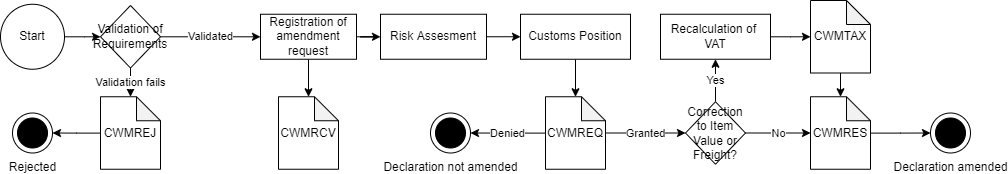

The diagram above was exported from draw.io. Its source (the exported page's mxGraphModel, read from the mxfile embedded in the PNG):
<mxGraphModel dx="2035" dy="464" grid="1" gridSize="10" guides="1" tooltips="1" connect="1" arrows="1" fold="1" page="1" pageScale="1" pageWidth="1169" pageHeight="1654" math="0" shadow="0">
  <root>
    <mxCell id="0" />
    <mxCell id="1" parent="0" />
    <mxCell id="-_rtwEsqkwzl_7wPjmey-20" value="Rejected" style="shape=mxgraph.sysml.actFinal;html=1;verticalLabelPosition=bottom;labelBackgroundColor=#ffffff;verticalAlign=top;" parent="1" vertex="1">
      <mxGeometry x="-798" y="822.5" width="40" height="40" as="geometry" />
    </mxCell>
    <mxCell id="-_rtwEsqkwzl_7wPjmey-21" value="Risk Assesment" style="whiteSpace=wrap;html=1;" parent="1" vertex="1">
      <mxGeometry x="-430" y="723.75" width="106" height="45" as="geometry" />
    </mxCell>
    <mxCell id="-_rtwEsqkwzl_7wPjmey-22" value="" style="edgeStyle=orthogonalEdgeStyle;rounded=0;orthogonalLoop=1;jettySize=auto;html=1;" parent="1" source="-_rtwEsqkwzl_7wPjmey-23" target="-_rtwEsqkwzl_7wPjmey-29" edge="1">
      <mxGeometry relative="1" as="geometry" />
    </mxCell>
    <mxCell id="-_rtwEsqkwzl_7wPjmey-23" value="Start" style="ellipse;whiteSpace=wrap;html=1;" parent="1" vertex="1">
      <mxGeometry x="-810" y="713.75" width="64" height="65" as="geometry" />
    </mxCell>
    <mxCell id="-_rtwEsqkwzl_7wPjmey-24" value="" style="edgeStyle=orthogonalEdgeStyle;rounded=0;orthogonalLoop=1;jettySize=auto;html=1;" parent="1" source="-_rtwEsqkwzl_7wPjmey-26" target="-_rtwEsqkwzl_7wPjmey-21" edge="1">
      <mxGeometry relative="1" as="geometry" />
    </mxCell>
    <mxCell id="-_rtwEsqkwzl_7wPjmey-25" value="" style="edgeStyle=orthogonalEdgeStyle;rounded=0;orthogonalLoop=1;jettySize=auto;html=1;" parent="1" source="-_rtwEsqkwzl_7wPjmey-26" target="-_rtwEsqkwzl_7wPjmey-36" edge="1">
      <mxGeometry relative="1" as="geometry" />
    </mxCell>
    <mxCell id="-_rtwEsqkwzl_7wPjmey-26" value="Registration of amendment request" style="whiteSpace=wrap;html=1;" parent="1" vertex="1">
      <mxGeometry x="-550" y="723.75" width="96" height="45" as="geometry" />
    </mxCell>
    <mxCell id="-_rtwEsqkwzl_7wPjmey-27" value="Validated" style="edgeStyle=orthogonalEdgeStyle;rounded=0;orthogonalLoop=1;jettySize=auto;html=1;" parent="1" source="-_rtwEsqkwzl_7wPjmey-29" target="-_rtwEsqkwzl_7wPjmey-26" edge="1">
      <mxGeometry relative="1" as="geometry" />
    </mxCell>
    <mxCell id="-_rtwEsqkwzl_7wPjmey-28" value="Validation fails" style="edgeStyle=orthogonalEdgeStyle;rounded=0;orthogonalLoop=1;jettySize=auto;html=1;" parent="1" source="-_rtwEsqkwzl_7wPjmey-29" target="-_rtwEsqkwzl_7wPjmey-38" edge="1">
      <mxGeometry relative="1" as="geometry" />
    </mxCell>
    <mxCell id="-_rtwEsqkwzl_7wPjmey-29" value="Validation of Requirements" style="rhombus;whiteSpace=wrap;html=1;" parent="1" vertex="1">
      <mxGeometry x="-710" y="715" width="60" height="62.5" as="geometry" />
    </mxCell>
    <mxCell id="-_rtwEsqkwzl_7wPjmey-30" value="" style="edgeStyle=orthogonalEdgeStyle;rounded=0;orthogonalLoop=1;jettySize=auto;html=1;" parent="1" source="-_rtwEsqkwzl_7wPjmey-31" target="-_rtwEsqkwzl_7wPjmey-35" edge="1">
      <mxGeometry relative="1" as="geometry" />
    </mxCell>
    <mxCell id="-_rtwEsqkwzl_7wPjmey-31" value="Customs Position" style="whiteSpace=wrap;html=1;" parent="1" vertex="1">
      <mxGeometry x="-290" y="723.75" width="110" height="45" as="geometry" />
    </mxCell>
    <mxCell id="-_rtwEsqkwzl_7wPjmey-32" value="" style="endArrow=classic;html=1;rounded=0;exitX=1;exitY=0.5;exitDx=0;exitDy=0;entryX=0;entryY=0.5;entryDx=0;entryDy=0;" parent="1" source="-_rtwEsqkwzl_7wPjmey-21" target="-_rtwEsqkwzl_7wPjmey-31" edge="1">
      <mxGeometry width="50" height="50" relative="1" as="geometry">
        <mxPoint x="-390" y="688.75" as="sourcePoint" />
        <mxPoint x="-340" y="638.75" as="targetPoint" />
      </mxGeometry>
    </mxCell>
    <mxCell id="-_rtwEsqkwzl_7wPjmey-33" value="Declaration amended" style="shape=mxgraph.sysml.actFinal;html=1;verticalLabelPosition=bottom;labelBackgroundColor=#ffffff;verticalAlign=top;" parent="1" vertex="1">
      <mxGeometry x="120" y="822.5" width="40" height="40" as="geometry" />
    </mxCell>
    <mxCell id="-_rtwEsqkwzl_7wPjmey-34" value="Granted" style="edgeStyle=orthogonalEdgeStyle;rounded=0;orthogonalLoop=1;jettySize=auto;html=1;" parent="1" source="-_rtwEsqkwzl_7wPjmey-35" target="-_rtwEsqkwzl_7wPjmey-41" edge="1">
      <mxGeometry relative="1" as="geometry" />
    </mxCell>
    <mxCell id="-_rtwEsqkwzl_7wPjmey-50" value="Denied" style="edgeStyle=orthogonalEdgeStyle;rounded=0;orthogonalLoop=1;jettySize=auto;html=1;" parent="1" source="-_rtwEsqkwzl_7wPjmey-35" target="-_rtwEsqkwzl_7wPjmey-49" edge="1">
      <mxGeometry relative="1" as="geometry" />
    </mxCell>
    <mxCell id="-_rtwEsqkwzl_7wPjmey-35" value="CWMREQ" style="shape=note;whiteSpace=wrap;html=1;backgroundOutline=1;darkOpacity=0.05;size=24;" parent="1" vertex="1">
      <mxGeometry x="-265" y="806.25" width="60" height="72.5" as="geometry" />
    </mxCell>
    <mxCell id="-_rtwEsqkwzl_7wPjmey-36" value="CWMRCV" style="shape=note;whiteSpace=wrap;html=1;backgroundOutline=1;darkOpacity=0.05;size=24;" parent="1" vertex="1">
      <mxGeometry x="-532" y="806.25" width="60" height="72.5" as="geometry" />
    </mxCell>
    <mxCell id="-_rtwEsqkwzl_7wPjmey-37" value="" style="edgeStyle=orthogonalEdgeStyle;rounded=0;orthogonalLoop=1;jettySize=auto;html=1;" parent="1" source="-_rtwEsqkwzl_7wPjmey-38" target="-_rtwEsqkwzl_7wPjmey-20" edge="1">
      <mxGeometry relative="1" as="geometry" />
    </mxCell>
    <mxCell id="-_rtwEsqkwzl_7wPjmey-38" value="CWMREJ" style="shape=note;whiteSpace=wrap;html=1;backgroundOutline=1;darkOpacity=0.05;size=24;" parent="1" vertex="1">
      <mxGeometry x="-710" y="806.25" width="60" height="72.5" as="geometry" />
    </mxCell>
    <mxCell id="-_rtwEsqkwzl_7wPjmey-40" value="Yes" style="edgeStyle=orthogonalEdgeStyle;rounded=0;orthogonalLoop=1;jettySize=auto;html=1;" parent="1" source="-_rtwEsqkwzl_7wPjmey-41" target="-_rtwEsqkwzl_7wPjmey-45" edge="1">
      <mxGeometry relative="1" as="geometry" />
    </mxCell>
    <mxCell id="-_rtwEsqkwzl_7wPjmey-47" value="No" style="edgeStyle=orthogonalEdgeStyle;rounded=0;orthogonalLoop=1;jettySize=auto;html=1;" parent="1" source="-_rtwEsqkwzl_7wPjmey-41" target="-_rtwEsqkwzl_7wPjmey-46" edge="1">
      <mxGeometry relative="1" as="geometry" />
    </mxCell>
    <mxCell id="-_rtwEsqkwzl_7wPjmey-41" value="Correction to Item Value or&lt;br&gt;Freight?" style="rhombus;whiteSpace=wrap;html=1;" parent="1" vertex="1">
      <mxGeometry x="-125" y="811.25" width="60" height="62.5" as="geometry" />
    </mxCell>
    <mxCell id="-_rtwEsqkwzl_7wPjmey-48" value="" style="edgeStyle=orthogonalEdgeStyle;rounded=0;orthogonalLoop=1;jettySize=auto;html=1;" parent="1" source="-_rtwEsqkwzl_7wPjmey-43" target="-_rtwEsqkwzl_7wPjmey-46" edge="1">
      <mxGeometry relative="1" as="geometry" />
    </mxCell>
    <mxCell id="-_rtwEsqkwzl_7wPjmey-43" value="CWMTAX" style="shape=note;whiteSpace=wrap;html=1;backgroundOutline=1;darkOpacity=0.05;size=24;" parent="1" vertex="1">
      <mxGeometry y="710" width="60" height="72.5" as="geometry" />
    </mxCell>
    <mxCell id="-_rtwEsqkwzl_7wPjmey-44" value="" style="edgeStyle=orthogonalEdgeStyle;rounded=0;orthogonalLoop=1;jettySize=auto;html=1;" parent="1" source="-_rtwEsqkwzl_7wPjmey-45" target="-_rtwEsqkwzl_7wPjmey-43" edge="1">
      <mxGeometry relative="1" as="geometry" />
    </mxCell>
    <mxCell id="-_rtwEsqkwzl_7wPjmey-45" value="Recalculation of&amp;nbsp; VAT" style="whiteSpace=wrap;html=1;" parent="1" vertex="1">
      <mxGeometry x="-150" y="723.75" width="110" height="45" as="geometry" />
    </mxCell>
    <mxCell id="-_rtwEsqkwzl_7wPjmey-51" value="" style="edgeStyle=orthogonalEdgeStyle;rounded=0;orthogonalLoop=1;jettySize=auto;html=1;" parent="1" source="-_rtwEsqkwzl_7wPjmey-46" target="-_rtwEsqkwzl_7wPjmey-33" edge="1">
      <mxGeometry relative="1" as="geometry" />
    </mxCell>
    <mxCell id="-_rtwEsqkwzl_7wPjmey-46" value="CWMRES" style="shape=note;whiteSpace=wrap;html=1;backgroundOutline=1;darkOpacity=0.05;size=24;" parent="1" vertex="1">
      <mxGeometry y="806.25" width="60" height="72.5" as="geometry" />
    </mxCell>
    <mxCell id="-_rtwEsqkwzl_7wPjmey-49" value="Declaration not amended" style="shape=mxgraph.sysml.actFinal;html=1;verticalLabelPosition=bottom;labelBackgroundColor=#ffffff;verticalAlign=top;" parent="1" vertex="1">
      <mxGeometry x="-380" y="822.5" width="40" height="40" as="geometry" />
    </mxCell>
  </root>
</mxGraphModel>